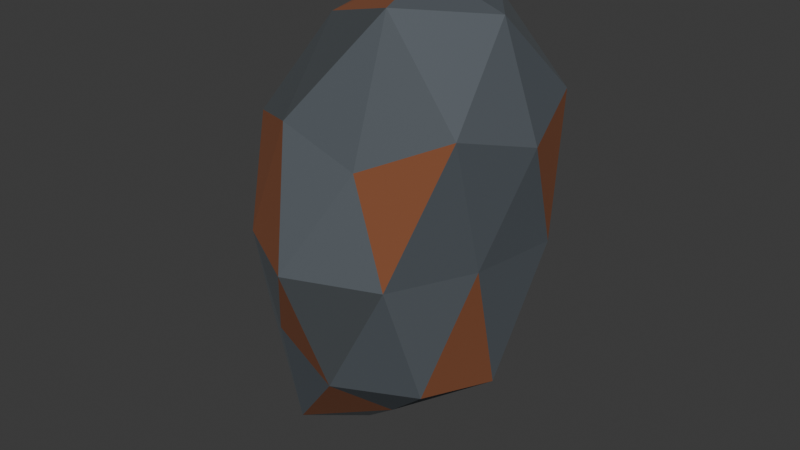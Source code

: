 # Source: source.blend  (saved by Blender 4.0.36; exported with 4.5.12 LTS)
import bpy
from mathutils import Matrix  # noqa: F401  (used for matrix-valued properties, if any)

bpy.ops.wm.read_factory_settings(use_empty=True)
scene = bpy.context.scene
scene.name = 'Scene'

# ---- collections
col_collection = bpy.data.collections.new('Collection'); scene.collection.children.link(col_collection)

# ---- materials (node trees are filled in below, after node groups)
mat_iron_ore = bpy.data.materials.new('Iron_Ore')
mat_iron_ore.diffuse_color = (0.13, 0.15, 0.17, 1.0)
mat_iron_inclusions = bpy.data.materials.new('Iron_Inclusions')
mat_iron_inclusions.diffuse_color = (0.32, 0.36, 0.39, 1.0)
mat_oxide_crust = bpy.data.materials.new('Oxide_Crust')
mat_oxide_crust.diffuse_color = (0.25, 0.085, 0.035, 1.0)

# ---- material node trees
mat_iron_ore.use_nodes = True; mat_iron_ore.node_tree.nodes.clear()
_N = mat_iron_ore.node_tree.nodes; _L = mat_iron_ore.node_tree.links
n0 = _N.new('ShaderNodeBsdfPrincipled'); n0.name = 'Principled BSDF'; n0.location = (-200, 100)
n0.inputs[0].default_value = (0.13, 0.15, 0.17, 1.0)
n0.inputs[1].default_value = 0.5
n0.inputs[2].default_value = 0.78
n1 = _N.new('ShaderNodeOutputMaterial'); n1.name = 'Material Output'; n1.location = (200, 100)
_L.new(n0.outputs[0], n1.inputs[0])
n1.is_active_output = True
mat_iron_inclusions.use_nodes = True; mat_iron_inclusions.node_tree.nodes.clear()
_N = mat_iron_inclusions.node_tree.nodes; _L = mat_iron_inclusions.node_tree.links
n0 = _N.new('ShaderNodeBsdfPrincipled'); n0.name = 'Principled BSDF'; n0.location = (-200, 100)
n0.inputs[0].default_value = (0.32, 0.36, 0.39, 1.0)
n0.inputs[1].default_value = 0.85
n0.inputs[2].default_value = 0.42
n1 = _N.new('ShaderNodeOutputMaterial'); n1.name = 'Material Output'; n1.location = (200, 100)
_L.new(n0.outputs[0], n1.inputs[0])
n1.is_active_output = True
mat_oxide_crust.use_nodes = True; mat_oxide_crust.node_tree.nodes.clear()
_N = mat_oxide_crust.node_tree.nodes; _L = mat_oxide_crust.node_tree.links
n0 = _N.new('ShaderNodeBsdfPrincipled'); n0.name = 'Principled BSDF'; n0.location = (-200, 100)
n0.inputs[0].default_value = (0.25, 0.085, 0.035, 1.0)
n0.inputs[1].default_value = 0.12
n0.inputs[2].default_value = 0.95
n1 = _N.new('ShaderNodeOutputMaterial'); n1.name = 'Material Output'; n1.location = (200, 100)
_L.new(n0.outputs[0], n1.inputs[0])
n1.is_active_output = True

# ---- world
world_world = bpy.data.worlds.new('World'); scene.world = world_world
world_world.use_nodes = True; world_world.node_tree.nodes.clear()
_N = world_world.node_tree.nodes; _L = world_world.node_tree.links
n0 = _N.new('ShaderNodeOutputWorld'); n0.name = 'World Output'; n0.location = (200, 100)
n1 = _N.new('ShaderNodeBackground'); n1.name = 'Background'; n1.location = (-200, 100)
n1.inputs[0].default_value = (0.05088, 0.05088, 0.05088, 1.0)
_L.new(n1.outputs[0], n0.inputs[0])
n0.is_active_output = True
world_world.color = (0.15, 0.15, 0.15)
world_world.use_sun_shadow = False
world_world.sun_shadow_jitter_overblur = 0.0

# ---- meshes
me_iron_shard_faceted = bpy.data.meshes.new('Iron_Shard_Faceted')
me_iron_shard_faceted.from_pydata([(-0.06951, 0.0109, -0.4224), (0.168, -0.1383, -0.1923), (-0.08977, -0.1784, -0.1485), (-0.2237, 0.0109, -0.1469), (-0.1151, 0.257, -0.1962), (0.1426, 0.1382, -0.1625), (0.08346, -0.1878, 0.1773), (-0.1608, -0.123, 0.1924), (-0.1631, 0.1467, 0.195), (0.09785, 0.2419, 0.2044), (0.255, 0.0109, 0.1978), (0.05589, 0.0109, 0.4224), (-0.1041, -0.1254, -0.3601), (0.04703, -0.06268, -0.3131), (0.02901, -0.1934, -0.2016), (0.1973, 0.0109, -0.2265), (0.05415, 0.09451, -0.3572), (-0.1945, 0.0109, -0.3456), (-0.1896, -0.1034, -0.1816), (-0.1088, 0.1536, -0.3774), (-0.185, 0.1224, -0.1768), (0.03226, 0.2346, -0.2218), (0.2117, -0.06027, 0.01041), (0.2347, 0.08963, 0.01041), (-0.005269, -0.257, 0.01041), (0.1445, -0.1973, 0.01041), (-0.2132, -0.0573, 0.01041), (-0.1415, -0.1784, 0.01041), (-0.1505, 0.2127, 0.01041), (-0.2317, 0.08516, 0.01041), (0.1273, 0.1951, 0.01041), (-0.005269, 0.2392, 0.01041), (0.2132, -0.1246, 0.2379), (-0.04027, -0.1977, 0.227), (-0.1865, 0.0109, 0.2223), (-0.03539, 0.1904, 0.1968), (0.2149, 0.1475, 0.2398), (0.09953, -0.1336, 0.4031), (0.1903, 0.0109, 0.3782), (-0.06093, -0.06742, 0.3548), (-0.06447, 0.0942, 0.3767), (0.09039, 0.1428, 0.3689)], [], [(0, 13, 12), (1, 13, 15), (0, 12, 17), (0, 17, 19), (0, 19, 16), (1, 15, 22), (2, 14, 24), (3, 18, 26), (4, 20, 28), (5, 21, 30), (1, 22, 25), (2, 24, 27), (3, 26, 29), (4, 28, 31), (5, 30, 23), (6, 32, 37), (7, 33, 39), (8, 34, 40), (9, 35, 41), (10, 36, 38), (38, 41, 11), (38, 36, 41), (36, 9, 41), (41, 40, 11), (41, 35, 40), (35, 8, 40), (40, 39, 11), (40, 34, 39), (34, 7, 39), (39, 37, 11), (39, 33, 37), (33, 6, 37), (37, 38, 11), (37, 32, 38), (32, 10, 38), (23, 36, 10), (23, 30, 36), (30, 9, 36), (31, 35, 9), (31, 28, 35), (28, 8, 35), (29, 34, 8), (29, 26, 34), (26, 7, 34), (27, 33, 7), (27, 24, 33), (24, 6, 33), (25, 32, 6), (25, 22, 32), (22, 10, 32), (30, 31, 9), (30, 21, 31), (21, 4, 31), (28, 29, 8), (28, 20, 29), (20, 3, 29), (26, 27, 7), (26, 18, 27), (18, 2, 27), (24, 25, 6), (24, 14, 25), (14, 1, 25), (22, 23, 10), (22, 15, 23), (15, 5, 23), (16, 21, 5), (16, 19, 21), (19, 4, 21), (19, 20, 4), (19, 17, 20), (17, 3, 20), (17, 18, 3), (17, 12, 18), (12, 2, 18), (15, 16, 5), (15, 13, 16), (13, 0, 16), (12, 14, 2), (12, 13, 14), (13, 1, 14)])
me_iron_shard_faceted.polygons.foreach_set('material_index', [1, 0, 0, 1, 2, 2, 2, 2, 0, 0, 0, 1, 0, 0, 1, 0, 1, 0, 0, 0, 0, 1, 0, 0, 2, 0, 2, 0, 2, 2, 1, 0, 0, 0, 0, 2, 1, 0, 0, 0, 2, 0, 0, 2, 2, 2, 0, 2, 0, 0, 1, 2, 0, 0, 0, 0, 0, 1, 1, 0, 1, 0, 0, 0, 2, 1, 1, 0, 0, 1, 2, 0, 2, 1, 0, 0, 2, 0, 2, 0])
_uv = me_iron_shard_faceted.uv_layers.new(name='UVMap')
_uv.uv.foreach_set('vector', [0.1818, 0.0, 0.2273, 0.07873, 0.1364, 0.07873, 0.2727, 0.1575, 0.3182, 0.07873, 0.3636, 0.1575, 0.9091, 0.0, 0.9545, 0.07873, 0.8636, 0.07873, 0.7273, 0.0, 0.7727, 0.07873, 0.6818, 0.07873, 0.5455, 0.0, 0.5909, 0.07873, 0.5, 0.07873, 0.2727, 0.1575, 0.3636, 0.1575, 0.3182, 0.2362, 0.09091, 0.1575, 0.1818, 0.1575, 0.1364, 0.2362, 0.8182, 0.1575, 0.9091, 0.1575, 0.8636, 0.2362, 0.6364, 0.1575, 0.7273, 0.1575, 0.6818, 0.2362, 0.4545, 0.1575, 0.5455, 0.1575, 0.5, 0.2362, 0.2727, 0.1575, 0.3182, 0.2362, 0.2273, 0.2362, 0.09091, 0.1575, 0.1364, 0.2362, 0.04546, 0.2362, 0.8182, 0.1575, 0.8636, 0.2362, 0.7727, 0.2362, 0.6364, 0.1575, 0.6818, 0.2362, 0.5909, 0.2362, 0.4545, 0.1575, 0.5, 0.2362, 0.4091, 0.2362, 0.1818, 0.3149, 0.2727, 0.3149, 0.2273, 0.3937, 0.0, 0.3149, 0.09091, 0.3149, 0.04546, 0.3937, 0.7273, 0.3149, 0.8182, 0.3149, 0.7727, 0.3937, 0.5455, 0.3149, 0.6364, 0.3149, 0.5909, 0.3937, 0.3636, 0.3149, 0.4545, 0.3149, 0.4091, 0.3937, 0.4091, 0.3937, 0.5, 0.3937, 0.4545, 0.4724, 0.4091, 0.3937, 0.4545, 0.3149, 0.5, 0.3937, 0.4545, 0.3149, 0.5455, 0.3149, 0.5, 0.3937, 0.5909, 0.3937, 0.6818, 0.3937, 0.6364, 0.4724, 0.5909, 0.3937, 0.6364, 0.3149, 0.6818, 0.3937, 0.6364, 0.3149, 0.7273, 0.3149, 0.6818, 0.3937, 0.7727, 0.3937, 0.8636, 0.3937, 0.8182, 0.4724, 0.7727, 0.3937, 0.8182, 0.3149, 0.8636, 0.3937, 0.8182, 0.3149, 0.9091, 0.3149, 0.8636, 0.3937, 0.04546, 0.3937, 0.1364, 0.3937, 0.09091, 0.4724, 0.04546, 0.3937, 0.09091, 0.3149, 0.1364, 0.3937, 0.09091, 0.3149, 0.1818, 0.3149, 0.1364, 0.3937, 0.2273, 0.3937, 0.3182, 0.3937, 0.2727, 0.4724, 0.2273, 0.3937, 0.2727, 0.3149, 0.3182, 0.3937, 0.2727, 0.3149, 0.3636, 0.3149, 0.3182, 0.3937, 0.4091, 0.2362, 0.4545, 0.3149, 0.3636, 0.3149, 0.4091, 0.2362, 0.5, 0.2362, 0.4545, 0.3149, 0.5, 0.2362, 0.5455, 0.3149, 0.4545, 0.3149, 0.5909, 0.2362, 0.6364, 0.3149, 0.5455, 0.3149, 0.5909, 0.2362, 0.6818, 0.2362, 0.6364, 0.3149, 0.6818, 0.2362, 0.7273, 0.3149, 0.6364, 0.3149, 0.7727, 0.2362, 0.8182, 0.3149, 0.7273, 0.3149, 0.7727, 0.2362, 0.8636, 0.2362, 0.8182, 0.3149, 0.8636, 0.2362, 0.9091, 0.3149, 0.8182, 0.3149, 0.04546, 0.2362, 0.09091, 0.3149, 0.0, 0.3149, 0.04546, 0.2362, 0.1364, 0.2362, 0.09091, 0.3149, 0.1364, 0.2362, 0.1818, 0.3149, 0.09091, 0.3149, 0.2273, 0.2362, 0.2727, 0.3149, 0.1818, 0.3149, 0.2273, 0.2362, 0.3182, 0.2362, 0.2727, 0.3149, 0.3182, 0.2362, 0.3636, 0.3149, 0.2727, 0.3149, 0.5, 0.2362, 0.5909, 0.2362, 0.5455, 0.3149, 0.5, 0.2362, 0.5455, 0.1575, 0.5909, 0.2362, 0.5455, 0.1575, 0.6364, 0.1575, 0.5909, 0.2362, 0.6818, 0.2362, 0.7727, 0.2362, 0.7273, 0.3149, 0.6818, 0.2362, 0.7273, 0.1575, 0.7727, 0.2362, 0.7273, 0.1575, 0.8182, 0.1575, 0.7727, 0.2362, 0.8636, 0.2362, 0.9545, 0.2362, 0.9091, 0.3149, 0.8636, 0.2362, 0.9091, 0.1575, 0.9545, 0.2362, 0.9091, 0.1575, 1.0, 0.1575, 0.9545, 0.2362, 0.1364, 0.2362, 0.2273, 0.2362, 0.1818, 0.3149, 0.1364, 0.2362, 0.1818, 0.1575, 0.2273, 0.2362, 0.1818, 0.1575, 0.2727, 0.1575, 0.2273, 0.2362, 0.3182, 0.2362, 0.4091, 0.2362, 0.3636, 0.3149, 0.3182, 0.2362, 0.3636, 0.1575, 0.4091, 0.2362, 0.3636, 0.1575, 0.4545, 0.1575, 0.4091, 0.2362, 0.5, 0.07873, 0.5455, 0.1575, 0.4545, 0.1575, 0.5, 0.07873, 0.5909, 0.07873, 0.5455, 0.1575, 0.5909, 0.07873, 0.6364, 0.1575, 0.5455, 0.1575, 0.6818, 0.07873, 0.7273, 0.1575, 0.6364, 0.1575, 0.6818, 0.07873, 0.7727, 0.07873, 0.7273, 0.1575, 0.7727, 0.07873, 0.8182, 0.1575, 0.7273, 0.1575, 0.8636, 0.07873, 0.9091, 0.1575, 0.8182, 0.1575, 0.8636, 0.07873, 0.9545, 0.07873, 0.9091, 0.1575, 0.9545, 0.07873, 1.0, 0.1575, 0.9091, 0.1575, 0.3636, 0.1575, 0.4091, 0.07873, 0.4545, 0.1575, 0.3636, 0.1575, 0.3182, 0.07873, 0.4091, 0.07873, 0.3182, 0.07873, 0.3636, 0.0, 0.4091, 0.07873, 0.1364, 0.07873, 0.1818, 0.1575, 0.09091, 0.1575, 0.1364, 0.07873, 0.2273, 0.07873, 0.1818, 0.1575, 0.2273, 0.07873, 0.2727, 0.1575, 0.1818, 0.1575])
me_iron_shard_faceted.materials.append(mat_iron_ore)
me_iron_shard_faceted.materials.append(mat_iron_inclusions)
me_iron_shard_faceted.materials.append(mat_oxide_crust)
me_iron_shard_faceted.update()

# ---- objects
ob_asset_iron_fragment_shard = bpy.data.objects.new('ASSET_iron-fragment-shard', None)
ob_visual = bpy.data.objects.new('Visual', None)
ob_iron_fragment = bpy.data.objects.new('Iron_Fragment', me_iron_shard_faceted)

# ---- transforms, parenting, visibility, modifiers, constraints
ob_asset_iron_fragment_shard.location = (0.0, 0.0, 0.0)
ob_visual.parent = ob_asset_iron_fragment_shard
ob_visual.location = (0.0, 0.0, 0.0)
ob_iron_fragment.parent = ob_visual
ob_iron_fragment.location = (0.0, 0.0, 0.0)

# ---- collection membership
scene.collection.objects.link(ob_asset_iron_fragment_shard)
scene.collection.objects.link(ob_visual)
col_collection.objects.link(ob_iron_fragment)

# ---- scene / render settings (as saved in the file)
scene.frame_start = 1; scene.frame_end = 250; scene.frame_set(1)
scene.render.engine = 'CYCLES'
scene.cycles.use_denoising = False
scene.cycles.sampling_pattern = 'TABULATED_SOBOL'
bpy.context.view_layer.update()

# ---- added for rendering (the .blend has no active camera and no usable light): camera, sun
cam_auto = bpy.data.cameras.new('AutoCamera')
cam_auto.lens = 50.0
cam_auto.sensor_width = 36.0
cam_auto.clip_end = 1000.0
ob_auto_camera = bpy.data.objects.new('AutoCamera', cam_auto)
scene.collection.objects.link(ob_auto_camera)
ob_auto_camera.location = (1.03138, -1.22364, 0.81576)
ob_auto_camera.rotation_euler = (1.09748, -7.21219e-08, 0.694738)
scene.camera = ob_auto_camera
light_auto_sun = bpy.data.lights.new('AutoSun', 'SUN')
light_auto_sun.energy = 3.0
light_auto_sun.angle = 0.0523599
ob_auto_sun = bpy.data.objects.new('AutoSun', light_auto_sun)
scene.collection.objects.link(ob_auto_sun)
ob_auto_sun.rotation_euler = (0.872665, 0.174533, 0.523599)
bpy.context.view_layer.update()
